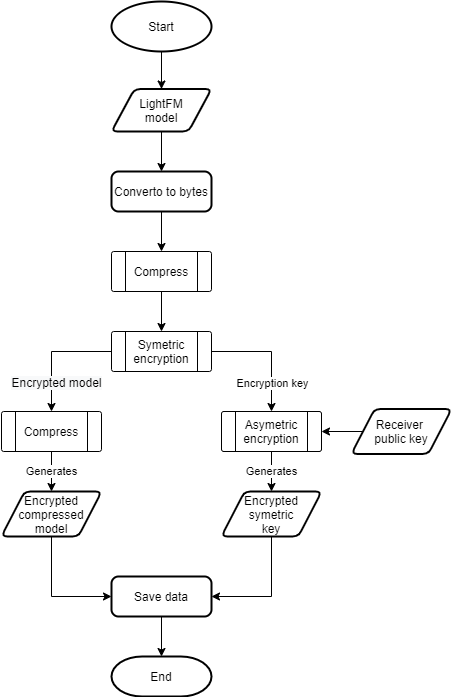

The diagram above was exported from draw.io. Its source (the exported page's mxGraphModel, read from the mxfile embedded in the PNG):
<mxGraphModel dx="1038" dy="578" grid="1" gridSize="10" guides="1" tooltips="1" connect="1" arrows="1" fold="1" page="1" pageScale="1" pageWidth="827" pageHeight="1169" math="0" shadow="0">
  <root>
    <mxCell id="0" />
    <mxCell id="1" parent="0" />
    <mxCell id="Hgb-B4RLf39OKaI3RUt0-16" style="edgeStyle=orthogonalEdgeStyle;rounded=0;orthogonalLoop=1;jettySize=auto;html=1;entryX=0.5;entryY=0;entryDx=0;entryDy=0;startArrow=none;" parent="1" target="Hgb-B4RLf39OKaI3RUt0-11" edge="1">
      <mxGeometry relative="1" as="geometry">
        <mxPoint x="420" y="202.5" as="sourcePoint" />
      </mxGeometry>
    </mxCell>
    <mxCell id="Hgb-B4RLf39OKaI3RUt0-61" style="edgeStyle=orthogonalEdgeStyle;rounded=0;orthogonalLoop=1;jettySize=auto;html=1;fontColor=none;" parent="1" source="Hgb-B4RLf39OKaI3RUt0-10" target="Hgb-B4RLf39OKaI3RUt0-59" edge="1">
      <mxGeometry relative="1" as="geometry" />
    </mxCell>
    <mxCell id="Hgb-B4RLf39OKaI3RUt0-10" value="Start" style="strokeWidth=2;html=1;shape=mxgraph.flowchart.start_1;whiteSpace=wrap;" parent="1" vertex="1">
      <mxGeometry x="370" y="30" width="100" height="50" as="geometry" />
    </mxCell>
    <mxCell id="Hgb-B4RLf39OKaI3RUt0-15" style="edgeStyle=orthogonalEdgeStyle;rounded=0;orthogonalLoop=1;jettySize=auto;html=1;" parent="1" source="Hgb-B4RLf39OKaI3RUt0-11" target="JEvhOb2hDnt2TWqy6yfS-1" edge="1">
      <mxGeometry relative="1" as="geometry">
        <mxPoint x="420" y="280" as="targetPoint" />
      </mxGeometry>
    </mxCell>
    <mxCell id="Hgb-B4RLf39OKaI3RUt0-11" value="Converto to bytes" style="rounded=1;whiteSpace=wrap;html=1;absoluteArcSize=1;arcSize=14;strokeWidth=2;" parent="1" vertex="1">
      <mxGeometry x="370" y="200" width="100" height="40" as="geometry" />
    </mxCell>
    <mxCell id="Hgb-B4RLf39OKaI3RUt0-14" style="edgeStyle=orthogonalEdgeStyle;rounded=0;orthogonalLoop=1;jettySize=auto;html=1;" parent="1" source="JEvhOb2hDnt2TWqy6yfS-1" target="Hgb-B4RLf39OKaI3RUt0-41" edge="1">
      <mxGeometry relative="1" as="geometry">
        <mxPoint x="420" y="360" as="targetPoint" />
        <mxPoint x="420" y="320" as="sourcePoint" />
      </mxGeometry>
    </mxCell>
    <mxCell id="Hgb-B4RLf39OKaI3RUt0-20" style="edgeStyle=orthogonalEdgeStyle;rounded=0;orthogonalLoop=1;jettySize=auto;html=1;exitX=0;exitY=0.5;exitDx=0;exitDy=0;" parent="1" source="Hgb-B4RLf39OKaI3RUt0-41" target="JEvhOb2hDnt2TWqy6yfS-3" edge="1">
      <mxGeometry relative="1" as="geometry">
        <mxPoint x="370" y="380" as="sourcePoint" />
        <mxPoint x="310" y="440" as="targetPoint" />
      </mxGeometry>
    </mxCell>
    <mxCell id="Hgb-B4RLf39OKaI3RUt0-44" value="&lt;span style=&quot;font-size: 12px ; background-color: rgb(248 , 249 , 250)&quot;&gt;Encrypted model&lt;/span&gt;" style="edgeLabel;html=1;align=center;verticalAlign=middle;resizable=0;points=[];" parent="Hgb-B4RLf39OKaI3RUt0-20" vertex="1" connectable="0">
      <mxGeometry x="-0.0361" y="-2" relative="1" as="geometry">
        <mxPoint x="2" y="32" as="offset" />
      </mxGeometry>
    </mxCell>
    <mxCell id="Hgb-B4RLf39OKaI3RUt0-21" style="edgeStyle=orthogonalEdgeStyle;rounded=0;orthogonalLoop=1;jettySize=auto;html=1;exitX=1;exitY=0.5;exitDx=0;exitDy=0;" parent="1" source="Hgb-B4RLf39OKaI3RUt0-41" target="Hgb-B4RLf39OKaI3RUt0-42" edge="1">
      <mxGeometry relative="1" as="geometry">
        <mxPoint x="470" y="380" as="sourcePoint" />
        <mxPoint x="530" y="440" as="targetPoint" />
      </mxGeometry>
    </mxCell>
    <mxCell id="Hgb-B4RLf39OKaI3RUt0-45" value="Encryption key" style="edgeLabel;html=1;align=center;verticalAlign=middle;resizable=0;points=[];" parent="Hgb-B4RLf39OKaI3RUt0-21" vertex="1" connectable="0">
      <mxGeometry x="0.1972" y="-3" relative="1" as="geometry">
        <mxPoint x="3" y="19" as="offset" />
      </mxGeometry>
    </mxCell>
    <mxCell id="Hgb-B4RLf39OKaI3RUt0-49" value="Generates" style="edgeStyle=orthogonalEdgeStyle;rounded=0;orthogonalLoop=1;jettySize=auto;html=1;entryX=0.5;entryY=0;entryDx=0;entryDy=0;fontColor=none;" parent="1" source="JEvhOb2hDnt2TWqy6yfS-3" target="Hgb-B4RLf39OKaI3RUt0-47" edge="1">
      <mxGeometry relative="1" as="geometry">
        <mxPoint x="310" y="480" as="sourcePoint" />
      </mxGeometry>
    </mxCell>
    <mxCell id="Hgb-B4RLf39OKaI3RUt0-34" value="Generates" style="edgeStyle=orthogonalEdgeStyle;rounded=0;orthogonalLoop=1;jettySize=auto;html=1;exitX=0.5;exitY=1;exitDx=0;exitDy=0;" parent="1" source="Hgb-B4RLf39OKaI3RUt0-42" target="Hgb-B4RLf39OKaI3RUt0-48" edge="1">
      <mxGeometry relative="1" as="geometry">
        <mxPoint x="530" y="559.9999999999999" as="sourcePoint" />
        <mxPoint x="530" y="540" as="targetPoint" />
      </mxGeometry>
    </mxCell>
    <mxCell id="Hgb-B4RLf39OKaI3RUt0-30" value="End" style="strokeWidth=2;html=1;shape=mxgraph.flowchart.terminator;whiteSpace=wrap;" parent="1" vertex="1">
      <mxGeometry x="370" y="685" width="100" height="40" as="geometry" />
    </mxCell>
    <mxCell id="Hgb-B4RLf39OKaI3RUt0-38" style="edgeStyle=orthogonalEdgeStyle;rounded=0;orthogonalLoop=1;jettySize=auto;html=1;entryX=1;entryY=0.5;entryDx=0;entryDy=0;" parent="1" source="Hgb-B4RLf39OKaI3RUt0-43" target="Hgb-B4RLf39OKaI3RUt0-42" edge="1">
      <mxGeometry relative="1" as="geometry">
        <mxPoint x="640" y="539.9999999999999" as="sourcePoint" />
        <mxPoint x="580" y="539.9999999999999" as="targetPoint" />
      </mxGeometry>
    </mxCell>
    <mxCell id="Hgb-B4RLf39OKaI3RUt0-41" value="&lt;span&gt;Symetric encryption&lt;/span&gt;" style="verticalLabelPosition=middle;verticalAlign=middle;html=1;shape=process;whiteSpace=wrap;rounded=1;size=0.14;arcSize=6;sketch=0;glass=0;shadow=0;labelPosition=center;align=center;" parent="1" vertex="1">
      <mxGeometry x="370" y="360" width="100" height="40" as="geometry" />
    </mxCell>
    <mxCell id="Hgb-B4RLf39OKaI3RUt0-42" value="&lt;span&gt;Asymetric encryption&lt;/span&gt;" style="verticalLabelPosition=middle;verticalAlign=middle;html=1;shape=process;whiteSpace=wrap;rounded=1;size=0.14;arcSize=6;sketch=0;glass=0;shadow=0;labelPosition=center;align=center;" parent="1" vertex="1">
      <mxGeometry x="480" y="440" width="100" height="40" as="geometry" />
    </mxCell>
    <mxCell id="Hgb-B4RLf39OKaI3RUt0-43" value="&lt;span&gt;Receiver &lt;br&gt;public key&lt;/span&gt;" style="shape=parallelogram;html=1;strokeWidth=2;perimeter=parallelogramPerimeter;whiteSpace=wrap;rounded=1;arcSize=12;size=0.23;shadow=0;glass=0;sketch=0;fillColor=#ffffff;" parent="1" vertex="1">
      <mxGeometry x="610" y="437.5" width="100" height="45" as="geometry" />
    </mxCell>
    <mxCell id="Hgb-B4RLf39OKaI3RUt0-52" style="edgeStyle=orthogonalEdgeStyle;rounded=0;orthogonalLoop=1;jettySize=auto;html=1;entryX=0;entryY=0.5;entryDx=0;entryDy=0;fontColor=none;exitX=0.5;exitY=1;exitDx=0;exitDy=0;" parent="1" source="Hgb-B4RLf39OKaI3RUt0-47" target="Hgb-B4RLf39OKaI3RUt0-51" edge="1">
      <mxGeometry relative="1" as="geometry" />
    </mxCell>
    <mxCell id="Hgb-B4RLf39OKaI3RUt0-47" value="Encrypted&lt;br&gt;compressed&lt;br&gt;model" style="shape=parallelogram;html=1;strokeWidth=2;perimeter=parallelogramPerimeter;whiteSpace=wrap;rounded=1;arcSize=12;size=0.23;shadow=0;glass=0;sketch=0;fillColor=#ffffff;" parent="1" vertex="1">
      <mxGeometry x="260" y="520" width="100" height="45" as="geometry" />
    </mxCell>
    <mxCell id="Hgb-B4RLf39OKaI3RUt0-53" style="edgeStyle=orthogonalEdgeStyle;rounded=0;orthogonalLoop=1;jettySize=auto;html=1;entryX=1;entryY=0.5;entryDx=0;entryDy=0;fontColor=none;exitX=0.5;exitY=1;exitDx=0;exitDy=0;" parent="1" source="Hgb-B4RLf39OKaI3RUt0-48" target="Hgb-B4RLf39OKaI3RUt0-51" edge="1">
      <mxGeometry relative="1" as="geometry" />
    </mxCell>
    <mxCell id="Hgb-B4RLf39OKaI3RUt0-48" value="Encrypted&lt;br&gt;symetric&lt;br&gt;key" style="shape=parallelogram;html=1;strokeWidth=2;perimeter=parallelogramPerimeter;whiteSpace=wrap;rounded=1;arcSize=12;size=0.23;shadow=0;glass=0;sketch=0;fillColor=#ffffff;" parent="1" vertex="1">
      <mxGeometry x="480" y="520" width="100" height="45" as="geometry" />
    </mxCell>
    <mxCell id="Hgb-B4RLf39OKaI3RUt0-55" style="edgeStyle=orthogonalEdgeStyle;rounded=0;orthogonalLoop=1;jettySize=auto;html=1;fontColor=none;" parent="1" source="Hgb-B4RLf39OKaI3RUt0-51" target="Hgb-B4RLf39OKaI3RUt0-30" edge="1">
      <mxGeometry relative="1" as="geometry" />
    </mxCell>
    <mxCell id="Hgb-B4RLf39OKaI3RUt0-51" value="Save data" style="rounded=1;whiteSpace=wrap;html=1;absoluteArcSize=1;arcSize=14;strokeWidth=2;" parent="1" vertex="1">
      <mxGeometry x="370" y="605" width="100" height="40" as="geometry" />
    </mxCell>
    <mxCell id="Hgb-B4RLf39OKaI3RUt0-60" style="edgeStyle=orthogonalEdgeStyle;rounded=0;orthogonalLoop=1;jettySize=auto;html=1;fontColor=none;" parent="1" source="Hgb-B4RLf39OKaI3RUt0-59" target="Hgb-B4RLf39OKaI3RUt0-11" edge="1">
      <mxGeometry relative="1" as="geometry" />
    </mxCell>
    <mxCell id="Hgb-B4RLf39OKaI3RUt0-59" value="&lt;span&gt;LightFM&lt;br&gt;model&lt;/span&gt;" style="shape=parallelogram;html=1;strokeWidth=2;perimeter=parallelogramPerimeter;whiteSpace=wrap;rounded=1;arcSize=12;size=0.23;shadow=0;glass=0;sketch=0;fontColor=none;fillColor=#ffffff;" parent="1" vertex="1">
      <mxGeometry x="370" y="117.5" width="100" height="42.5" as="geometry" />
    </mxCell>
    <mxCell id="JEvhOb2hDnt2TWqy6yfS-1" value="Compress" style="verticalLabelPosition=middle;verticalAlign=middle;html=1;shape=process;whiteSpace=wrap;rounded=1;size=0.14;arcSize=6;sketch=0;glass=0;shadow=0;labelPosition=center;align=center;" parent="1" vertex="1">
      <mxGeometry x="370" y="280" width="100" height="40" as="geometry" />
    </mxCell>
    <mxCell id="JEvhOb2hDnt2TWqy6yfS-3" value="Compress" style="verticalLabelPosition=middle;verticalAlign=middle;html=1;shape=process;whiteSpace=wrap;rounded=1;size=0.14;arcSize=6;sketch=0;glass=0;shadow=0;labelPosition=center;align=center;" parent="1" vertex="1">
      <mxGeometry x="260" y="440" width="100" height="40" as="geometry" />
    </mxCell>
  </root>
</mxGraphModel>